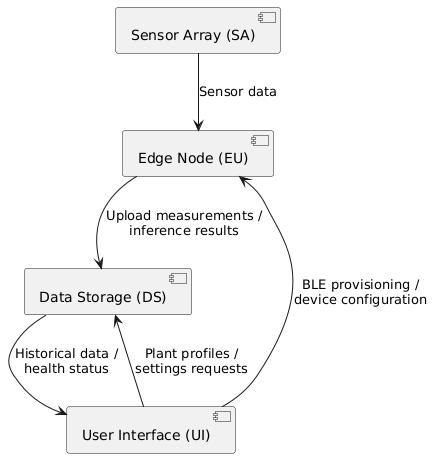

The diagram above was rendered by PlantUML. Its source (embedded in the PNG):
@startuml
component "Sensor Array (SA)" as SA
component "Edge Node (EU)" as PU
component "Data Storage (DS)" as DS
component "User Interface (UI)" as UI

SA --> PU : Sensor data
PU --> DS : Upload measurements /\ninference results
UI --> DS : Plant profiles /\nsettings requests
DS --> UI : Historical data /\nhealth status
UI --> PU : BLE provisioning /\ndevice configuration
@enduml